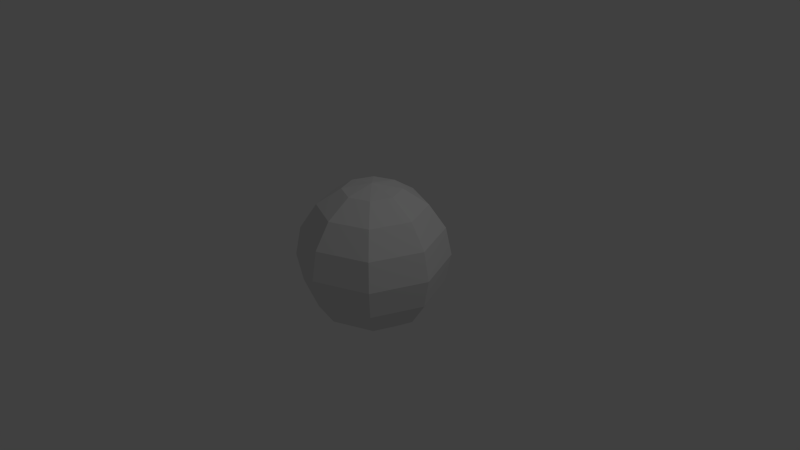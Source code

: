 # Source: circleLowPoly.blend  (saved by Blender 2.68.0; exported with 4.5.12 LTS)
import bpy
from mathutils import Matrix  # noqa: F401  (used for matrix-valued properties, if any)

bpy.ops.wm.read_factory_settings(use_empty=True)
scene = bpy.context.scene
scene.name = 'Scene'

# ---- collections
col_collection_1 = bpy.data.collections.new('Collection 1'); scene.collection.children.link(col_collection_1)

# ---- world
world_world = bpy.data.worlds.new('World'); scene.world = world_world
world_world.color = (0.05088, 0.05088, 0.05088)
world_world.use_sun_shadow = False
world_world.sun_shadow_jitter_overblur = 0.0
world_world.cycles.sampling_method = 'MANUAL'
world_world.cycles.sample_map_resolution = 256

# ---- cameras
cam_camera = bpy.data.cameras.new('Camera')
cam_camera.clip_end = 100.0
cam_camera.lens = 35.0
cam_camera.sensor_width = 32.0
cam_camera.sensor_height = 18.0
cam_camera.ortho_scale = 7.314
cam_camera.dof.focus_distance = 0.0
cam_camera.dof.aperture_fstop = 128.0

# ---- lights
light_lamp = bpy.data.lights.new('Lamp', 'POINT')
light_lamp.transmission_factor = 0.0
light_lamp.cutoff_distance = 30.0
light_lamp.energy = 100.0
light_lamp.shadow_buffer_clip_start = 1.001
light_lamp.shadow_soft_size = 0.1
light_lamp.shadow_maximum_resolution = 0.006
light_lamp.use_absolute_resolution = True
light_lamp.cycles.use_multiple_importance_sampling = False

# ---- meshes
me_sphere = bpy.data.meshes.new('Sphere')
me_sphere.from_pydata([(-0.3827, 0.0, 0.9239), (-0.7071, 0.0, 0.7071), (-0.9239, 0.0, 0.3827), (-1.0, 0.0, -4.371e-08), (-0.9239, 0.0, -0.3827), (-0.7071, 0.0, -0.7071), (-0.3827, 0.0, -0.9239), (-0.2706, 0.2706, 0.9239), (-0.5, 0.5, 0.7071), (-0.6533, 0.6533, 0.3827), (-0.7071, 0.7071, -5.96e-08), (-0.6533, 0.6533, -0.3827), (-0.5, 0.5, -0.7071), (-0.2706, 0.2706, -0.9239), (-1.212e-07, 0.3827, 0.9239), (-6.159e-08, 0.7071, 0.7071), (-9.139e-08, 0.9239, 0.3827), (-9.139e-08, 1.0, -5.96e-08), (-9.139e-08, 0.9239, -0.3827), (-6.159e-08, 0.7071, -0.7071), (-1.212e-07, 0.3827, -0.9239), (-2.578e-07, -1.068e-07, 1.0), (0.2706, 0.2706, 0.9239), (0.5, 0.5, 0.7071), (0.6533, 0.6533, 0.3827), (0.7071, 0.7071, -5.96e-08), (0.6533, 0.6533, -0.3827), (0.5, 0.5, -0.7071), (0.2706, 0.2706, -0.9239), (0.3827, -7.451e-08, 0.9239), (0.7071, -1.49e-07, 0.7071), (0.9239, -1.49e-07, 0.3827), (1.0, -1.49e-07, -5.96e-08), (0.9239, -1.49e-07, -0.3827), (0.7071, -1.49e-07, -0.7071), (0.3827, -7.451e-08, -0.9239), (0.2706, -0.2706, 0.9239), (0.5, -0.5, 0.7071), (0.6533, -0.6533, 0.3827), (0.7071, -0.7071, -5.96e-08), (0.6533, -0.6533, -0.3827), (0.5, -0.5, -0.7071), (0.2706, -0.2706, -0.9239), (-1.51e-07, 0.0, -1.0), (-2.702e-07, -0.3827, 0.9239), (-3.596e-07, -0.7071, 0.7071), (-3.894e-07, -0.9239, 0.3827), (-4.192e-07, -1.0, -5.96e-08), (-3.894e-07, -0.9239, -0.3827), (-3.596e-07, -0.7071, -0.7071), (-2.702e-07, -0.3827, -0.9239), (-0.2706, -0.2706, 0.9239), (-0.5, -0.5, 0.7071), (-0.6533, -0.6533, 0.3827), (-0.7071, -0.7071, -5.96e-08), (-0.6533, -0.6533, -0.3827), (-0.5, -0.5, -0.7071), (-0.2706, -0.2706, -0.9239)], [], [(3, 2, 9, 10), (6, 5, 12, 13), (2, 1, 8, 9), (5, 4, 11, 12), (1, 0, 7, 8), (4, 3, 10, 11), (9, 8, 15, 16), (12, 11, 18, 19), (8, 7, 14, 15), (11, 10, 17, 18), (10, 9, 16, 17), (13, 12, 19, 20), (16, 15, 23, 24), (19, 18, 26, 27), (15, 14, 22, 23), (18, 17, 25, 26), (17, 16, 24, 25), (20, 19, 27, 28), (24, 23, 30, 31), (27, 26, 33, 34), (23, 22, 29, 30), (26, 25, 32, 33), (25, 24, 31, 32), (28, 27, 34, 35), (31, 30, 37, 38), (34, 33, 40, 41), (30, 29, 36, 37), (33, 32, 39, 40), (32, 31, 38, 39), (35, 34, 41, 42), (38, 37, 45, 46), (41, 40, 48, 49), (37, 36, 44, 45), (40, 39, 47, 48), (39, 38, 46, 47), (42, 41, 49, 50), (46, 45, 52, 53), (49, 48, 55, 56), (45, 44, 51, 52), (48, 47, 54, 55), (47, 46, 53, 54), (50, 49, 56, 57), (43, 6, 13), (0, 21, 7), (43, 13, 20), (7, 21, 14), (43, 20, 28), (14, 21, 22), (43, 28, 35), (22, 21, 29), (43, 35, 42), (29, 21, 36), (43, 42, 50), (36, 21, 44), (43, 50, 57), (44, 21, 51), (53, 52, 1, 2), (56, 55, 4, 5), (52, 51, 0, 1), (55, 54, 3, 4), (43, 57, 6), (51, 21, 0), (54, 53, 2, 3), (57, 56, 5, 6)])
me_sphere.use_remesh_preserve_volume = False
me_sphere.use_remesh_preserve_attributes = False
me_sphere.use_mirror_vertex_groups = False
me_sphere.update()

# ---- objects
ob_sphere = bpy.data.objects.new('Sphere', me_sphere)
ob_lamp = bpy.data.objects.new('Lamp', light_lamp)
ob_camera = bpy.data.objects.new('Camera', cam_camera)

# ---- transforms, parenting, visibility, modifiers, constraints
ob_sphere.location = (0.0, 0.0, 0.0)
ob_sphere.lineart.crease_threshold = 0.0
ob_lamp.location = (4.076, 1.005, 5.904)
ob_lamp.rotation_euler = (0.6503, 0.05522, 1.866)
ob_lamp.lock_rotations_4d = False
ob_lamp.empty_display_type = 'ARROWS'
ob_lamp.color = (0.0, 0.0, 0.0, 0.0)
ob_lamp.lineart.crease_threshold = 0.0
ob_camera.location = (7.481, -6.508, 5.344)
ob_camera.rotation_euler = (1.109, 0.01082, 0.8149)
ob_camera.lock_rotations_4d = False
ob_camera.empty_display_type = 'ARROWS'
ob_camera.color = (0.0, 0.0, 0.0, 0.0)
ob_camera.display_type = 'WIRE'
ob_camera.lineart.crease_threshold = 0.0

# ---- collection membership
col_collection_1.objects.link(ob_sphere)
col_collection_1.objects.link(ob_lamp)
col_collection_1.objects.link(ob_camera)

# ---- scene / render settings (as saved in the file)
scene.camera = ob_camera
scene.frame_start = 1; scene.frame_end = 250; scene.frame_set(1)
scene.render.engine = 'BLENDER_EEVEE_NEXT'
scene.render.image_settings.color_mode = 'RGB'
scene.render.image_settings.compression = 90
scene.render.resolution_percentage = 50
scene.render.dither_intensity = 0.0
scene.cycles.use_denoising = False
scene.cycles.samples = 10
scene.cycles.sampling_pattern = 'TABULATED_SOBOL'
scene.cycles.light_sampling_threshold = 0.0
scene.cycles.use_adaptive_sampling = False
scene.cycles.use_light_tree = False
scene.cycles.blur_glossy = 0.0
scene.cycles.volume_bounces = 1
scene.cycles.pixel_filter_type = 'GAUSSIAN'
scene.cycles.sample_clamp_indirect = 0.0
scene.view_settings.view_transform = 'Standard'
bpy.context.view_layer.update()
